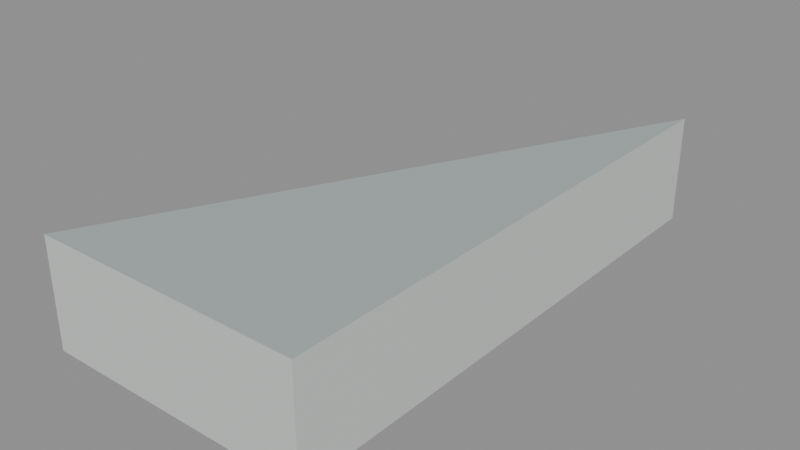 # Source: floor_tri_1_5_6.blend  (saved by Blender 5.2.45; exported with 4.5.12 LTS)
import bpy
from mathutils import Matrix  # noqa: F401  (used for matrix-valued properties, if any)

bpy.ops.wm.read_factory_settings(use_empty=True)
scene = bpy.context.scene
scene.name = 'floor_tri_1_5_6'

# ---- materials (node trees are filled in below, after node groups)
mat_paint_surface = bpy.data.materials.new('Paint_Surface')
mat_paint_surface.diffuse_color = (0.48, 0.55, 0.55, 1.0)
mat_paint_fascia = bpy.data.materials.new('Paint_Fascia')
mat_paint_fascia.diffuse_color = (0.74, 0.78, 0.75, 1.0)
mat_paint_underside = bpy.data.materials.new('Paint_Underside')
mat_paint_underside.diffuse_color = (0.74, 0.78, 0.75, 1.0)

# ---- material node trees
mat_paint_surface.use_nodes = True; mat_paint_surface.node_tree.nodes.clear()
_N = mat_paint_surface.node_tree.nodes; _L = mat_paint_surface.node_tree.links
n0 = _N.new('ShaderNodeBsdfPrincipled'); n0.name = 'Principled BSDF'; n0.location = (-200, 100)
n0.inputs[0].default_value = (0.48, 0.55, 0.55, 1.0)
n0.inputs[1].default_value = 0.25
n0.inputs[2].default_value = 0.48
n0.inputs[10].default_value = 0.005
n1 = _N.new('ShaderNodeOutputMaterial'); n1.name = 'Material Output'; n1.location = (200, 100)
_L.new(n0.outputs[0], n1.inputs[0])
n1.is_active_output = True
mat_paint_fascia.use_nodes = True; mat_paint_fascia.node_tree.nodes.clear()
_N = mat_paint_fascia.node_tree.nodes; _L = mat_paint_fascia.node_tree.links
n0 = _N.new('ShaderNodeBsdfPrincipled'); n0.name = 'Principled BSDF'; n0.location = (-200, 100)
n0.inputs[0].default_value = (0.74, 0.78, 0.75, 1.0)
n0.inputs[1].default_value = 0.25
n0.inputs[2].default_value = 0.48
n0.inputs[10].default_value = 0.005
n1 = _N.new('ShaderNodeOutputMaterial'); n1.name = 'Material Output'; n1.location = (200, 100)
_L.new(n0.outputs[0], n1.inputs[0])
n1.is_active_output = True
mat_paint_underside.use_nodes = True; mat_paint_underside.node_tree.nodes.clear()
_N = mat_paint_underside.node_tree.nodes; _L = mat_paint_underside.node_tree.links
n0 = _N.new('ShaderNodeBsdfPrincipled'); n0.name = 'Principled BSDF'; n0.location = (-200, 100)
n0.inputs[0].default_value = (0.74, 0.78, 0.75, 1.0)
n0.inputs[1].default_value = 0.25
n0.inputs[2].default_value = 0.48
n0.inputs[10].default_value = 0.005
n1 = _N.new('ShaderNodeOutputMaterial'); n1.name = 'Material Output'; n1.location = (200, 100)
_L.new(n0.outputs[0], n1.inputs[0])
n1.is_active_output = True

# ---- meshes
me_floor_tri_1_5_6 = bpy.data.meshes.new('floor_tri_1_5_6')
me_floor_tri_1_5_6.from_pydata([(0.25, 0.0, -0.1), (0.25, -0.5, -0.1), (0.0, -0.5, -0.1), (0.25, 0.0, 0.0), (0.25, -0.5, 0.0), (0.0, -0.5, 0.0)], [], [(0, 1, 2), (5, 4, 3), (0, 3, 4, 1), (1, 4, 5, 2), (2, 5, 3, 0)])
me_floor_tri_1_5_6.polygons.foreach_set('material_index', [2, 0, 1, 1, 1])
_uv = me_floor_tri_1_5_6.uv_layers.new(name='UVMap')
_uv.uv.foreach_set('vector', [0.25, 0.0, 0.25, -0.5, 0.0, -0.5, 0.0, -0.5, 0.25, -0.5, 0.25, 0.0, 0.0, -0.1, 0.0, 0.0, -0.5, 0.0, -0.5, -0.1, 0.25, -0.1, 0.25, 0.0, 0.0, 0.0, 0.0, -0.1, -0.5, -0.1, -0.5, 0.0, 0.0, 0.0, 0.0, -0.1])
me_floor_tri_1_5_6.materials.append(mat_paint_surface)
me_floor_tri_1_5_6.materials.append(mat_paint_fascia)
me_floor_tri_1_5_6.materials.append(mat_paint_underside)
me_floor_tri_1_5_6.update()

# ---- objects
ob_floor_tri_1_5_6 = bpy.data.objects.new('floor_tri_1_5_6', me_floor_tri_1_5_6)

# ---- transforms, parenting, visibility, modifiers, constraints
ob_floor_tri_1_5_6.location = (0.0, 0.0, 0.0)

# ---- collection membership
scene.collection.objects.link(ob_floor_tri_1_5_6)

# ---- scene / render settings (as saved in the file)
scene.frame_start = 1; scene.frame_end = 250; scene.frame_set(1)
scene.render.engine = 'BLENDER_EEVEE_NEXT'
scene.render.image_settings.exr_codec = 'NONE'
scene.render.use_bake_clear = False
scene.render.bake_margin = 0
scene.render.bake_bias = 0.0
scene.render.bake_samples = 0
scene.render.simplify_subdivision_render = 0
scene.render.simplify_child_particles_render = 0.0
scene.render.compositor_device = 'GPU'
scene.eevee.use_volume_custom_range = False
scene.eevee.gtao_distance = 0.0
scene.eevee.use_fast_gi = False
scene.eevee.fast_gi_thickness_near = 0.1
scene.eevee.fast_gi_thickness_far = 0.0
scene.eevee.ray_tracing_options.screen_trace_thickness = 0.1
bpy.context.view_layer.update()

# ---- added for rendering (the .blend has no active camera and no usable light): camera, sun + grey world if the file has none
cam_auto = bpy.data.cameras.new('AutoCamera')
cam_auto.lens = 50.0
cam_auto.sensor_width = 36.0
cam_auto.clip_end = 1000.0
ob_auto_camera = bpy.data.objects.new('AutoCamera', cam_auto)
scene.collection.objects.link(ob_auto_camera)
ob_auto_camera.location = (0.650427, -0.880512, 0.370341)
ob_auto_camera.rotation_euler = (1.09748, -7.21219e-08, 0.694738)
scene.camera = ob_auto_camera
light_auto_sun = bpy.data.lights.new('AutoSun', 'SUN')
light_auto_sun.energy = 3.0
light_auto_sun.angle = 0.0523599
ob_auto_sun = bpy.data.objects.new('AutoSun', light_auto_sun)
scene.collection.objects.link(ob_auto_sun)
ob_auto_sun.rotation_euler = (0.872665, 0.174533, 0.523599)
if scene.world is None:
    world_auto = bpy.data.worlds.new('AutoWorld')
    world_auto.color = (0.3, 0.3, 0.3)
    scene.world = world_auto
bpy.context.view_layer.update()
